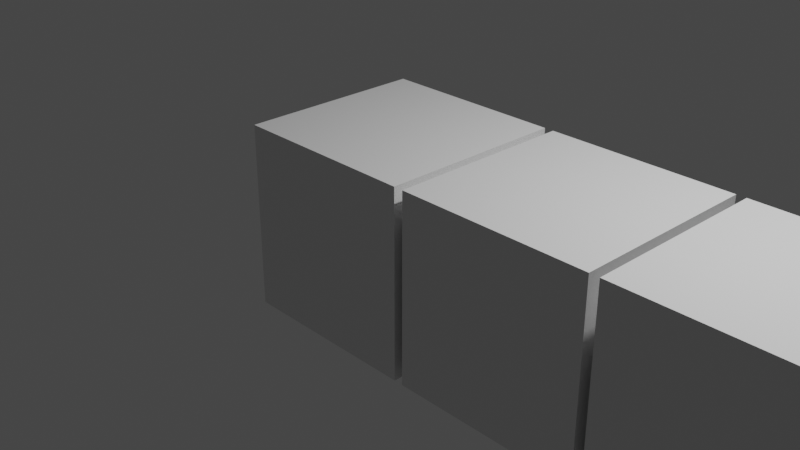 # Source: animation.blend  (saved by Blender 2.91.10; exported with 4.5.12 LTS)
import bpy
from mathutils import Matrix  # noqa: F401  (used for matrix-valued properties, if any)

bpy.ops.wm.read_factory_settings(use_empty=True)
scene = bpy.context.scene
scene.name = 'Scene'

# ---- collections
col_collection = bpy.data.collections.new('Collection'); scene.collection.children.link(col_collection)
col_wrapanime = bpy.data.collections.new('WrapAnime'); scene.collection.children.link(col_wrapanime)
col_w_cubes = bpy.data.collections.new('W Cubes'); col_wrapanime.children.link(col_w_cubes)
col_models = bpy.data.collections.new('MODELS'); scene.collection.children.link(col_models)

# ---- materials (node trees are filled in below, after node groups)
mat_material = bpy.data.materials.new('Material')
mat_material.alpha_threshold = 0.0
mat_material.use_transparent_shadow = False
mat_material.line_color = (0.0, 0.0, 0.0, 1.0)

# ---- material node trees
mat_material.use_nodes = True; mat_material.node_tree.nodes.clear()
_N = mat_material.node_tree.nodes; _L = mat_material.node_tree.links
n0 = _N.new('ShaderNodeOutputMaterial'); n0.name = 'Material Output'; n0.location = (300, 300)
n1 = _N.new('ShaderNodeBsdfPrincipled'); n1.name = 'Principled BSDF'; n1.location = (10, 300)
n1.distribution = 'GGX'
n1.subsurface_method = 'BURLEY'
n1.inputs[2].default_value = 0.4
n1.inputs[3].default_value = 1.45
n1.inputs[27].default_value = (0.0, 0.0, 0.0, 1.0)
n1.inputs[28].default_value = 1.0
_L.new(n1.outputs[0], n0.inputs[0])
n0.is_active_output = True

# ---- world
world_world = bpy.data.worlds.new('World'); scene.world = world_world
world_world.use_nodes = True; world_world.node_tree.nodes.clear()
_N = world_world.node_tree.nodes; _L = world_world.node_tree.links
n0 = _N.new('ShaderNodeOutputWorld'); n0.name = 'World Output'; n0.location = (300, 300)
n1 = _N.new('ShaderNodeBackground'); n1.name = 'Background'; n1.location = (10, 300)
n1.inputs[0].default_value = (0.05088, 0.05088, 0.05088, 1.0)
_L.new(n1.outputs[0], n0.inputs[0])
n0.is_active_output = True
world_world.color = (0.05088, 0.05088, 0.05088)
world_world.use_sun_shadow = False
world_world.sun_shadow_jitter_overblur = 0.0

# ---- cameras
cam_camera = bpy.data.cameras.new('Camera')
cam_camera.clip_end = 100.0
cam_camera.ortho_scale = 7.314

# ---- lights
light_light = bpy.data.lights.new('Light', 'POINT')
light_light.transmission_factor = 0.0
light_light.energy = 1000.0
light_light.shadow_soft_size = 0.1
light_light.shadow_maximum_resolution = 0.006
light_light.use_absolute_resolution = True

# ---- meshes
me_cube = bpy.data.meshes.new('Cube')
me_cube.from_pydata([(1.0, 1.0, 1.0), (1.0, 1.0, -1.0), (1.0, -1.0, 1.0), (1.0, -1.0, -1.0), (-1.0, 1.0, 1.0), (-1.0, 1.0, -1.0), (-1.0, -1.0, 1.0), (-1.0, -1.0, -1.0)], [], [(0, 4, 6, 2), (3, 2, 6, 7), (7, 6, 4, 5), (5, 1, 3, 7), (1, 0, 2, 3), (5, 4, 0, 1)])
_uv = me_cube.uv_layers.new(name='UVMap')
_uv.uv.foreach_set('vector', [0.625, 0.5, 0.875, 0.5, 0.875, 0.75, 0.625, 0.75, 0.375, 0.75, 0.625, 0.75, 0.625, 1.0, 0.375, 1.0, 0.375, 0.0, 0.625, 0.0, 0.625, 0.25, 0.375, 0.25, 0.125, 0.5, 0.375, 0.5, 0.375, 0.75, 0.125, 0.75, 0.375, 0.5, 0.625, 0.5, 0.625, 0.75, 0.375, 0.75, 0.375, 0.25, 0.625, 0.25, 0.625, 0.5, 0.375, 0.5])
me_cube.materials.append(mat_material)
me_cube.use_remesh_preserve_volume = False
me_cube.use_remesh_preserve_attributes = False
me_cube.use_mirror_vertex_groups = False
me_cube.update()

# ---- objects
ob_light = bpy.data.objects.new('Light', light_light)
ob_camera = bpy.data.objects.new('Camera', cam_camera)
ob_cube_001 = bpy.data.objects.new('Cube.001', me_cube)
ob_cube_002 = bpy.data.objects.new('Cube.002', me_cube)
ob_cube_003 = bpy.data.objects.new('Cube.003', me_cube)
ob_cube_004 = bpy.data.objects.new('Cube.004', me_cube)
ob_cube_005 = bpy.data.objects.new('Cube.005', me_cube)
ob_cube_006 = bpy.data.objects.new('Cube.006', me_cube)
ob_cube_007 = bpy.data.objects.new('Cube.007', me_cube)
ob_cube_008 = bpy.data.objects.new('Cube.008', me_cube)
ob_cube_009 = bpy.data.objects.new('Cube.009', me_cube)
ob_cube_010 = bpy.data.objects.new('Cube.010', me_cube)
ob_cube_011 = bpy.data.objects.new('Cube.011', me_cube)
ob_cube_012 = bpy.data.objects.new('Cube.012', me_cube)
ob_cube_013 = bpy.data.objects.new('Cube.013', me_cube)
ob_cube_014 = bpy.data.objects.new('Cube.014', me_cube)
ob_cube_015 = bpy.data.objects.new('Cube.015', me_cube)
ob_cube_016 = bpy.data.objects.new('Cube.016', me_cube)
ob_cube_017 = bpy.data.objects.new('Cube.017', me_cube)
ob_cube_018 = bpy.data.objects.new('Cube.018', me_cube)
ob_cube_019 = bpy.data.objects.new('Cube.019', me_cube)
ob_cube_020 = bpy.data.objects.new('Cube.020', me_cube)
ob_cube_021 = bpy.data.objects.new('Cube.021', me_cube)
ob_cube_022 = bpy.data.objects.new('Cube.022', me_cube)
ob_cube_023 = bpy.data.objects.new('Cube.023', me_cube)
ob_cube_024 = bpy.data.objects.new('Cube.024', me_cube)
ob_cube_025 = bpy.data.objects.new('Cube.025', me_cube)
ob_cube_026 = bpy.data.objects.new('Cube.026', me_cube)
ob_cube_027 = bpy.data.objects.new('Cube.027', me_cube)
ob_cube_028 = bpy.data.objects.new('Cube.028', me_cube)
ob_cube_029 = bpy.data.objects.new('Cube.029', me_cube)
ob_cube_030 = bpy.data.objects.new('Cube.030', me_cube)
ob_cube_031 = bpy.data.objects.new('Cube.031', me_cube)
ob_cube_032 = bpy.data.objects.new('Cube.032', me_cube)
ob_cube_033 = bpy.data.objects.new('Cube.033', me_cube)
ob_cube_034 = bpy.data.objects.new('Cube.034', me_cube)
ob_cube_035 = bpy.data.objects.new('Cube.035', me_cube)
ob_cube_036 = bpy.data.objects.new('Cube.036', me_cube)
ob_cube_037 = bpy.data.objects.new('Cube.037', me_cube)
ob_cube_038 = bpy.data.objects.new('Cube.038', me_cube)
ob_cube_039 = bpy.data.objects.new('Cube.039', me_cube)
ob_cube_040 = bpy.data.objects.new('Cube.040', me_cube)
ob_cube_041 = bpy.data.objects.new('Cube.041', me_cube)
ob_cube_042 = bpy.data.objects.new('Cube.042', me_cube)
ob_cube_043 = bpy.data.objects.new('Cube.043', me_cube)
ob_cube_044 = bpy.data.objects.new('Cube.044', me_cube)
ob_cube_045 = bpy.data.objects.new('Cube.045', me_cube)
ob_cube_046 = bpy.data.objects.new('Cube.046', me_cube)
ob_cube_047 = bpy.data.objects.new('Cube.047', me_cube)
ob_cube_048 = bpy.data.objects.new('Cube.048', me_cube)
ob_cube_049 = bpy.data.objects.new('Cube.049', me_cube)
ob_cube_050 = bpy.data.objects.new('Cube.050', me_cube)
ob_cube = bpy.data.objects.new('Cube', me_cube)

# ---- transforms, parenting, visibility, modifiers, constraints
ob_light.location = (4.076, 1.005, 5.904)
ob_light.rotation_euler = (0.6503, 0.05522, 1.866)
ob_light.lock_rotations_4d = False
ob_light.empty_display_type = 'ARROWS'
ob_light.color = (0.0, 0.0, 0.0, 0.0)
ob_light.lineart.crease_threshold = 0.0
ob_camera.location = (7.359, -6.926, 4.958)
ob_camera.rotation_euler = (1.109, 0.0, 0.8149)
ob_camera.lock_rotations_4d = False
ob_camera.empty_display_type = 'ARROWS'
ob_camera.color = (0.0, 0.0, 0.0, 0.0)
ob_camera.display_type = 'WIRE'
ob_camera.lineart.crease_threshold = 0.0
ob_cube_001.location = (0.0, 0.0, 0.0)
ob_cube_001.lock_rotations_4d = False
ob_cube_001.empty_display_type = 'ARROWS'
ob_cube_001.lineart.crease_threshold = 0.0
ob_cube_002.location = (2.1, 0.0, 0.0)
ob_cube_002.lock_rotations_4d = False
ob_cube_002.empty_display_type = 'ARROWS'
ob_cube_002.lineart.crease_threshold = 0.0
ob_cube_003.location = (4.2, 0.0, 0.0)
ob_cube_003.lock_rotations_4d = False
ob_cube_003.empty_display_type = 'ARROWS'
ob_cube_003.lineart.crease_threshold = 0.0
ob_cube_004.location = (6.3, 0.0, 0.0)
ob_cube_004.lock_rotations_4d = False
ob_cube_004.empty_display_type = 'ARROWS'
ob_cube_004.lineart.crease_threshold = 0.0
ob_cube_005.location = (8.4, 0.0, 0.0)
ob_cube_005.lock_rotations_4d = False
ob_cube_005.empty_display_type = 'ARROWS'
ob_cube_005.lineart.crease_threshold = 0.0
ob_cube_006.location = (10.5, 0.0, 0.0)
ob_cube_006.lock_rotations_4d = False
ob_cube_006.empty_display_type = 'ARROWS'
ob_cube_006.lineart.crease_threshold = 0.0
ob_cube_007.location = (12.6, 0.0, 0.0)
ob_cube_007.lock_rotations_4d = False
ob_cube_007.empty_display_type = 'ARROWS'
ob_cube_007.lineart.crease_threshold = 0.0
ob_cube_008.location = (14.7, 0.0, 0.0)
ob_cube_008.lock_rotations_4d = False
ob_cube_008.empty_display_type = 'ARROWS'
ob_cube_008.lineart.crease_threshold = 0.0
ob_cube_009.location = (16.8, 0.0, 0.0)
ob_cube_009.lock_rotations_4d = False
ob_cube_009.empty_display_type = 'ARROWS'
ob_cube_009.lineart.crease_threshold = 0.0
ob_cube_010.location = (18.9, 0.0, 0.0)
ob_cube_010.lock_rotations_4d = False
ob_cube_010.empty_display_type = 'ARROWS'
ob_cube_010.lineart.crease_threshold = 0.0
ob_cube_011.location = (21.0, 0.0, 0.0)
ob_cube_011.lock_rotations_4d = False
ob_cube_011.empty_display_type = 'ARROWS'
ob_cube_011.lineart.crease_threshold = 0.0
ob_cube_012.location = (23.1, 0.0, 0.0)
ob_cube_012.lock_rotations_4d = False
ob_cube_012.empty_display_type = 'ARROWS'
ob_cube_012.lineart.crease_threshold = 0.0
ob_cube_013.location = (25.2, 0.0, 0.0)
ob_cube_013.lock_rotations_4d = False
ob_cube_013.empty_display_type = 'ARROWS'
ob_cube_013.lineart.crease_threshold = 0.0
ob_cube_014.location = (27.3, 0.0, 0.0)
ob_cube_014.lock_rotations_4d = False
ob_cube_014.empty_display_type = 'ARROWS'
ob_cube_014.lineart.crease_threshold = 0.0
ob_cube_015.location = (29.4, 0.0, 0.0)
ob_cube_015.lock_rotations_4d = False
ob_cube_015.empty_display_type = 'ARROWS'
ob_cube_015.lineart.crease_threshold = 0.0
ob_cube_016.location = (31.5, 0.0, -0.02497)
ob_cube_016.lock_rotations_4d = False
ob_cube_016.empty_display_type = 'ARROWS'
ob_cube_016.lineart.crease_threshold = 0.0
ob_cube_017.location = (33.6, 0.0, -0.1193)
ob_cube_017.lock_rotations_4d = False
ob_cube_017.empty_display_type = 'ARROWS'
ob_cube_017.lineart.crease_threshold = 0.0
ob_cube_018.location = (35.7, 0.0, -0.2296)
ob_cube_018.lock_rotations_4d = False
ob_cube_018.empty_display_type = 'ARROWS'
ob_cube_018.lineart.crease_threshold = 0.0
ob_cube_019.location = (37.8, 0.0, -0.2968)
ob_cube_019.lock_rotations_4d = False
ob_cube_019.empty_display_type = 'ARROWS'
ob_cube_019.lineart.crease_threshold = 0.0
ob_cube_020.location = (39.9, 0.0, -0.2621)
ob_cube_020.lock_rotations_4d = False
ob_cube_020.empty_display_type = 'ARROWS'
ob_cube_020.lineart.crease_threshold = 0.0
ob_cube_021.location = (42.0, 0.0, -0.06642)
ob_cube_021.lock_rotations_4d = False
ob_cube_021.empty_display_type = 'ARROWS'
ob_cube_021.lineart.crease_threshold = 0.0
ob_cube_022.location = (44.1, 0.0, 0.3492)
ob_cube_022.lock_rotations_4d = False
ob_cube_022.empty_display_type = 'ARROWS'
ob_cube_022.lineart.crease_threshold = 0.0
ob_cube_023.location = (46.2, 0.0, 1.044)
ob_cube_023.lock_rotations_4d = False
ob_cube_023.empty_display_type = 'ARROWS'
ob_cube_023.lineart.crease_threshold = 0.0
ob_cube_024.location = (48.3, 0.0, 2.076)
ob_cube_024.lock_rotations_4d = False
ob_cube_024.empty_display_type = 'ARROWS'
ob_cube_024.lineart.crease_threshold = 0.0
ob_cube_025.location = (50.4, 0.0, 3.0)
ob_cube_025.lock_rotations_4d = False
ob_cube_025.empty_display_type = 'ARROWS'
ob_cube_025.lineart.crease_threshold = 0.0
ob_cube_026.location = (52.5, 0.0, 3.0)
ob_cube_026.lock_rotations_4d = False
ob_cube_026.empty_display_type = 'ARROWS'
ob_cube_026.lineart.crease_threshold = 0.0
ob_cube_027.location = (54.6, 0.0, 3.0)
ob_cube_027.lock_rotations_4d = False
ob_cube_027.empty_display_type = 'ARROWS'
ob_cube_027.lineart.crease_threshold = 0.0
ob_cube_028.location = (56.7, 0.0, 3.0)
ob_cube_028.lock_rotations_4d = False
ob_cube_028.empty_display_type = 'ARROWS'
ob_cube_028.lineart.crease_threshold = 0.0
ob_cube_029.location = (58.8, 0.0, 3.0)
ob_cube_029.lock_rotations_4d = False
ob_cube_029.empty_display_type = 'ARROWS'
ob_cube_029.lineart.crease_threshold = 0.0
ob_cube_030.location = (60.9, 0.0, 3.0)
ob_cube_030.lock_rotations_4d = False
ob_cube_030.empty_display_type = 'ARROWS'
ob_cube_030.lineart.crease_threshold = 0.0
ob_cube_031.location = (63.0, 0.0, 3.0)
ob_cube_031.lock_rotations_4d = False
ob_cube_031.empty_display_type = 'ARROWS'
ob_cube_031.lineart.crease_threshold = 0.0
ob_cube_032.location = (65.1, 0.0, 3.0)
ob_cube_032.lock_rotations_4d = False
ob_cube_032.empty_display_type = 'ARROWS'
ob_cube_032.lineart.crease_threshold = 0.0
ob_cube_033.location = (67.2, 0.0, 3.0)
ob_cube_033.lock_rotations_4d = False
ob_cube_033.empty_display_type = 'ARROWS'
ob_cube_033.lineart.crease_threshold = 0.0
ob_cube_034.location = (69.3, 0.0, 3.0)
ob_cube_034.lock_rotations_4d = False
ob_cube_034.empty_display_type = 'ARROWS'
ob_cube_034.lineart.crease_threshold = 0.0
ob_cube_035.location = (71.4, 0.0, 3.0)
ob_cube_035.lock_rotations_4d = False
ob_cube_035.empty_display_type = 'ARROWS'
ob_cube_035.lineart.crease_threshold = 0.0
ob_cube_036.location = (73.5, 0.0, 3.0)
ob_cube_036.lock_rotations_4d = False
ob_cube_036.empty_display_type = 'ARROWS'
ob_cube_036.lineart.crease_threshold = 0.0
ob_cube_037.location = (75.6, 0.0, 3.0)
ob_cube_037.lock_rotations_4d = False
ob_cube_037.empty_display_type = 'ARROWS'
ob_cube_037.lineart.crease_threshold = 0.0
ob_cube_038.location = (77.7, 0.0, 3.0)
ob_cube_038.lock_rotations_4d = False
ob_cube_038.empty_display_type = 'ARROWS'
ob_cube_038.lineart.crease_threshold = 0.0
ob_cube_039.location = (79.8, 0.0, 3.0)
ob_cube_039.lock_rotations_4d = False
ob_cube_039.empty_display_type = 'ARROWS'
ob_cube_039.lineart.crease_threshold = 0.0
ob_cube_040.location = (81.9, 0.0, 3.0)
ob_cube_040.lock_rotations_4d = False
ob_cube_040.empty_display_type = 'ARROWS'
ob_cube_040.lineart.crease_threshold = 0.0
ob_cube_041.location = (84.0, 0.0, 3.0)
ob_cube_041.lock_rotations_4d = False
ob_cube_041.empty_display_type = 'ARROWS'
ob_cube_041.lineart.crease_threshold = 0.0
ob_cube_042.location = (86.1, 0.0, 3.0)
ob_cube_042.lock_rotations_4d = False
ob_cube_042.empty_display_type = 'ARROWS'
ob_cube_042.lineart.crease_threshold = 0.0
ob_cube_043.location = (88.2, 0.0, 3.0)
ob_cube_043.lock_rotations_4d = False
ob_cube_043.empty_display_type = 'ARROWS'
ob_cube_043.lineart.crease_threshold = 0.0
ob_cube_044.location = (90.3, 0.0, 3.0)
ob_cube_044.lock_rotations_4d = False
ob_cube_044.empty_display_type = 'ARROWS'
ob_cube_044.lineart.crease_threshold = 0.0
ob_cube_045.location = (92.4, 0.0, 3.0)
ob_cube_045.lock_rotations_4d = False
ob_cube_045.empty_display_type = 'ARROWS'
ob_cube_045.lineart.crease_threshold = 0.0
ob_cube_046.location = (94.5, 0.0, 3.0)
ob_cube_046.lock_rotations_4d = False
ob_cube_046.empty_display_type = 'ARROWS'
ob_cube_046.lineart.crease_threshold = 0.0
ob_cube_047.location = (96.6, 0.0, 3.0)
ob_cube_047.lock_rotations_4d = False
ob_cube_047.empty_display_type = 'ARROWS'
ob_cube_047.lineart.crease_threshold = 0.0
ob_cube_048.location = (98.7, 0.0, 3.0)
ob_cube_048.lock_rotations_4d = False
ob_cube_048.empty_display_type = 'ARROWS'
ob_cube_048.lineart.crease_threshold = 0.0
ob_cube_049.location = (100.8, 0.0, 3.0)
ob_cube_049.lock_rotations_4d = False
ob_cube_049.empty_display_type = 'ARROWS'
ob_cube_049.lineart.crease_threshold = 0.0
ob_cube_050.location = (102.9, 0.0, 3.0)
ob_cube_050.lock_rotations_4d = False
ob_cube_050.empty_display_type = 'ARROWS'
ob_cube_050.lineart.crease_threshold = 0.0
ob_cube.location = (10.01, 0.0, 0.0)
ob_cube.lock_rotations_4d = False
ob_cube.empty_display_type = 'ARROWS'
ob_cube.lineart.crease_threshold = 0.0

# ---- collection membership
col_collection.objects.link(ob_light)
col_collection.objects.link(ob_camera)
col_w_cubes.objects.link(ob_cube_001)
col_w_cubes.objects.link(ob_cube_002)
col_w_cubes.objects.link(ob_cube_003)
col_w_cubes.objects.link(ob_cube_004)
col_w_cubes.objects.link(ob_cube_005)
col_w_cubes.objects.link(ob_cube_006)
col_w_cubes.objects.link(ob_cube_007)
col_w_cubes.objects.link(ob_cube_008)
col_w_cubes.objects.link(ob_cube_009)
col_w_cubes.objects.link(ob_cube_010)
col_w_cubes.objects.link(ob_cube_011)
col_w_cubes.objects.link(ob_cube_012)
col_w_cubes.objects.link(ob_cube_013)
col_w_cubes.objects.link(ob_cube_014)
col_w_cubes.objects.link(ob_cube_015)
col_w_cubes.objects.link(ob_cube_016)
col_w_cubes.objects.link(ob_cube_017)
col_w_cubes.objects.link(ob_cube_018)
col_w_cubes.objects.link(ob_cube_019)
col_w_cubes.objects.link(ob_cube_020)
col_w_cubes.objects.link(ob_cube_021)
col_w_cubes.objects.link(ob_cube_022)
col_w_cubes.objects.link(ob_cube_023)
col_w_cubes.objects.link(ob_cube_024)
col_w_cubes.objects.link(ob_cube_025)
col_w_cubes.objects.link(ob_cube_026)
col_w_cubes.objects.link(ob_cube_027)
col_w_cubes.objects.link(ob_cube_028)
col_w_cubes.objects.link(ob_cube_029)
col_w_cubes.objects.link(ob_cube_030)
col_w_cubes.objects.link(ob_cube_031)
col_w_cubes.objects.link(ob_cube_032)
col_w_cubes.objects.link(ob_cube_033)
col_w_cubes.objects.link(ob_cube_034)
col_w_cubes.objects.link(ob_cube_035)
col_w_cubes.objects.link(ob_cube_036)
col_w_cubes.objects.link(ob_cube_037)
col_w_cubes.objects.link(ob_cube_038)
col_w_cubes.objects.link(ob_cube_039)
col_w_cubes.objects.link(ob_cube_040)
col_w_cubes.objects.link(ob_cube_041)
col_w_cubes.objects.link(ob_cube_042)
col_w_cubes.objects.link(ob_cube_043)
col_w_cubes.objects.link(ob_cube_044)
col_w_cubes.objects.link(ob_cube_045)
col_w_cubes.objects.link(ob_cube_046)
col_w_cubes.objects.link(ob_cube_047)
col_w_cubes.objects.link(ob_cube_048)
col_w_cubes.objects.link(ob_cube_049)
col_w_cubes.objects.link(ob_cube_050)
col_models.objects.link(ob_cube)
def _layer_coll(name, lc=None):
    lc = lc or bpy.context.view_layer.layer_collection
    for c in lc.children:
        if c.name == name: return c
        r = _layer_coll(name, c)
        if r: return r
_layer_coll('MODELS').exclude = True

# ---- scene / render settings (as saved in the file)
scene.camera = ob_camera
scene.frame_start = 1; scene.frame_end = 250; scene.frame_set(102)
scene.render.engine = 'BLENDER_EEVEE_NEXT'
scene.render.fps = 250
scene.cycles.use_denoising = False
scene.cycles.samples = 128
scene.cycles.sampling_pattern = 'TABULATED_SOBOL'
scene.cycles.use_adaptive_sampling = False
scene.cycles.use_light_tree = False
scene.view_settings.view_transform = 'Filmic'
bpy.context.view_layer.update()
